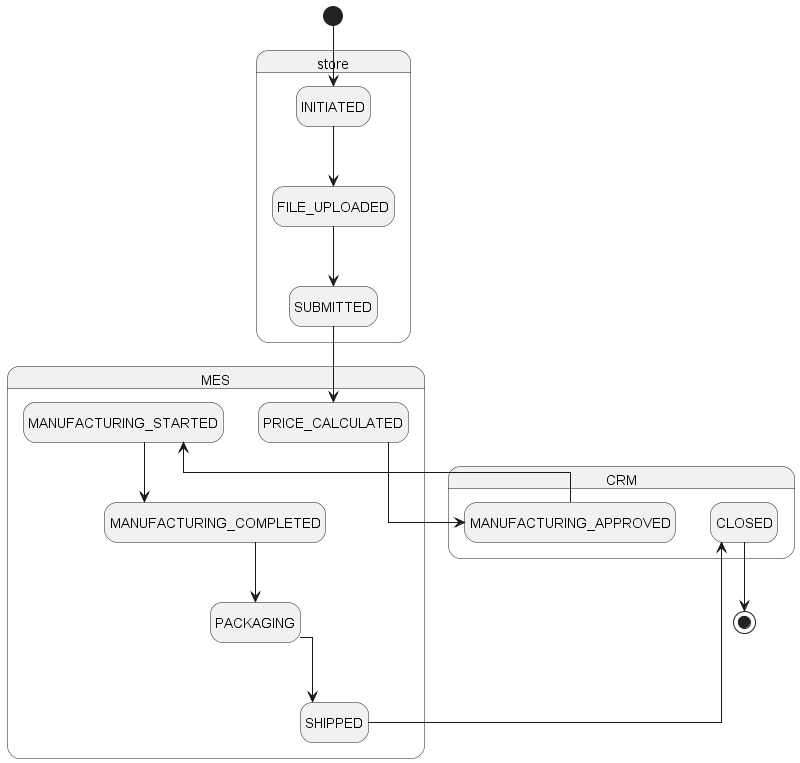

The diagram above was rendered by PlantUML. Its source (embedded in the PNG):
@startuml Граф состояний заказа

skinparam linetype ortho

hide empty description
state store {
    state INITIATED
    state FILE_UPLOADED
    state SUBMITTED
}

state MES {
    state PRICE_CALCULATED
    state MANUFACTURING_STARTED
    state MANUFACTURING_COMPLETED
    state PACKAGING
    state SHIPPED
}

state CRM {
    state MANUFACTURING_APPROVED
    state CLOSED
}

[*] --> INITIATED
INITIATED --> FILE_UPLOADED
FILE_UPLOADED --> SUBMITTED
SUBMITTED --> PRICE_CALCULATED
PRICE_CALCULATED --> MANUFACTURING_APPROVED
MANUFACTURING_APPROVED --> MANUFACTURING_STARTED
MANUFACTURING_STARTED --> MANUFACTURING_COMPLETED
MANUFACTURING_COMPLETED --> PACKAGING
PACKAGING --> SHIPPED
SHIPPED --> CLOSED
CLOSED --> [*]
@enduml